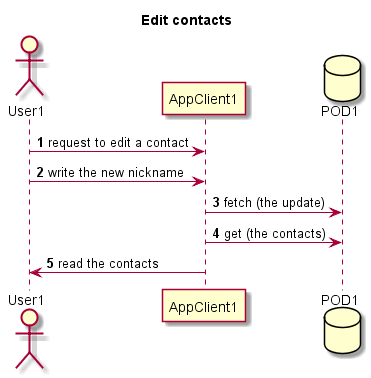

The diagram above was rendered by PlantUML. Its source (embedded in the PNG):
@startuml
title Edit contacts

actor User1
participant AppClient1
database POD1

autonumber

User1 -> AppClient1: request to edit a contact
User1 -> AppClient1: write the new nickname
AppClient1 -> POD1: fetch (the update)
AppClient1 -> POD1: get (the contacts)
User1 <- AppClient1: read the contacts

@enduml